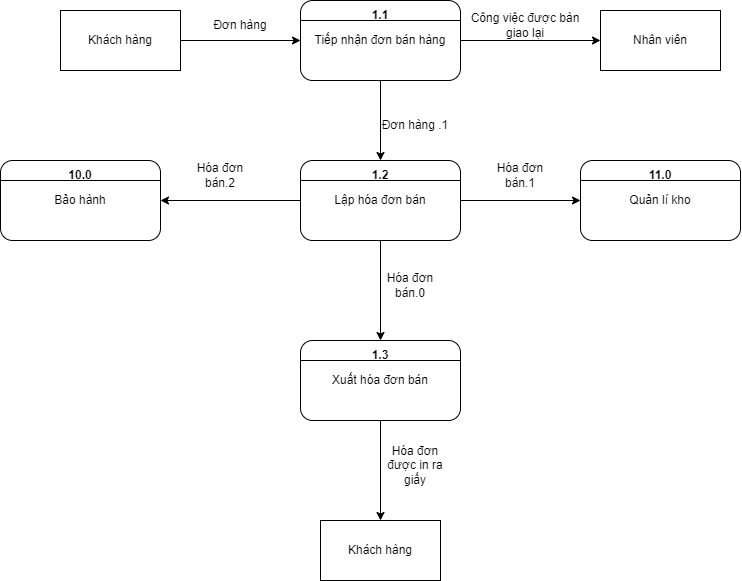

The diagram above was exported from draw.io. Its source (the exported page's mxGraphModel, read from the mxfile embedded in the PNG):
<mxGraphModel dx="1038" dy="521" grid="1" gridSize="10" guides="1" tooltips="1" connect="1" arrows="1" fold="1" page="1" pageScale="1" pageWidth="827" pageHeight="1169" math="0" shadow="0">
  <root>
    <mxCell id="0" />
    <mxCell id="1" parent="0" />
    <mxCell id="1CUbDOVWq-5YVYKewdwf-1" value="Khách hàng" style="rounded=0;whiteSpace=wrap;html=1;" parent="1" vertex="1">
      <mxGeometry x="60" y="130" width="120" height="60" as="geometry" />
    </mxCell>
    <mxCell id="1CUbDOVWq-5YVYKewdwf-2" value="" style="endArrow=classic;html=1;rounded=0;entryX=0;entryY=0.5;entryDx=0;entryDy=0;exitX=1;exitY=0.5;exitDx=0;exitDy=0;" parent="1" source="1CUbDOVWq-5YVYKewdwf-1" target="1CUbDOVWq-5YVYKewdwf-3" edge="1">
      <mxGeometry width="50" height="50" relative="1" as="geometry">
        <mxPoint x="190" y="150" as="sourcePoint" />
        <mxPoint x="270" y="150" as="targetPoint" />
      </mxGeometry>
    </mxCell>
    <mxCell id="1CUbDOVWq-5YVYKewdwf-3" value="Tiếp nhận đơn bán hàng" style="rounded=1;whiteSpace=wrap;html=1;" parent="1" vertex="1">
      <mxGeometry x="300" y="120" width="160" height="80" as="geometry" />
    </mxCell>
    <mxCell id="1CUbDOVWq-5YVYKewdwf-4" value="" style="endArrow=none;html=1;rounded=0;entryX=1;entryY=0.25;entryDx=0;entryDy=0;exitX=0;exitY=0.25;exitDx=0;exitDy=0;" parent="1" source="1CUbDOVWq-5YVYKewdwf-3" target="1CUbDOVWq-5YVYKewdwf-3" edge="1">
      <mxGeometry width="50" height="50" relative="1" as="geometry">
        <mxPoint x="460" y="200" as="sourcePoint" />
        <mxPoint x="510" y="150" as="targetPoint" />
      </mxGeometry>
    </mxCell>
    <mxCell id="1CUbDOVWq-5YVYKewdwf-5" value="&lt;b&gt;1.1&lt;/b&gt;" style="text;html=1;strokeColor=none;fillColor=none;align=center;verticalAlign=middle;whiteSpace=wrap;rounded=0;fontSize=12;fontColor=none;" parent="1" vertex="1">
      <mxGeometry x="350" y="120" width="60" height="30" as="geometry" />
    </mxCell>
    <mxCell id="1CUbDOVWq-5YVYKewdwf-6" value="Đơn hàng" style="text;html=1;strokeColor=none;fillColor=none;align=center;verticalAlign=middle;whiteSpace=wrap;rounded=0;" parent="1" vertex="1">
      <mxGeometry x="210" y="130" width="60" height="30" as="geometry" />
    </mxCell>
    <mxCell id="1CUbDOVWq-5YVYKewdwf-7" value="Nhân viên" style="rounded=0;whiteSpace=wrap;html=1;" parent="1" vertex="1">
      <mxGeometry x="600" y="130" width="120" height="60" as="geometry" />
    </mxCell>
    <mxCell id="1CUbDOVWq-5YVYKewdwf-8" value="" style="endArrow=classic;html=1;rounded=0;entryX=0;entryY=0.5;entryDx=0;entryDy=0;exitX=1;exitY=0.5;exitDx=0;exitDy=0;" parent="1" source="1CUbDOVWq-5YVYKewdwf-3" target="1CUbDOVWq-5YVYKewdwf-7" edge="1">
      <mxGeometry width="50" height="50" relative="1" as="geometry">
        <mxPoint x="390" y="320" as="sourcePoint" />
        <mxPoint x="440" y="270" as="targetPoint" />
      </mxGeometry>
    </mxCell>
    <mxCell id="1CUbDOVWq-5YVYKewdwf-9" value="Công việc được bàn giao lại" style="text;html=1;strokeColor=none;fillColor=none;align=center;verticalAlign=middle;whiteSpace=wrap;rounded=0;" parent="1" vertex="1">
      <mxGeometry x="460" y="130" width="130" height="30" as="geometry" />
    </mxCell>
    <mxCell id="1CUbDOVWq-5YVYKewdwf-10" value="" style="endArrow=classic;html=1;rounded=0;exitX=0.5;exitY=1;exitDx=0;exitDy=0;entryX=0.5;entryY=0;entryDx=0;entryDy=0;" parent="1" source="1CUbDOVWq-5YVYKewdwf-3" target="1CUbDOVWq-5YVYKewdwf-14" edge="1">
      <mxGeometry width="50" height="50" relative="1" as="geometry">
        <mxPoint x="390" y="410" as="sourcePoint" />
        <mxPoint x="380" y="280" as="targetPoint" />
      </mxGeometry>
    </mxCell>
    <mxCell id="1CUbDOVWq-5YVYKewdwf-12" value="Lập hóa đơn bán" style="rounded=1;whiteSpace=wrap;html=1;" parent="1" vertex="1">
      <mxGeometry x="300" y="280" width="160" height="80" as="geometry" />
    </mxCell>
    <mxCell id="1CUbDOVWq-5YVYKewdwf-13" value="" style="endArrow=none;html=1;rounded=0;entryX=1;entryY=0.25;entryDx=0;entryDy=0;exitX=0;exitY=0.25;exitDx=0;exitDy=0;" parent="1" source="1CUbDOVWq-5YVYKewdwf-12" target="1CUbDOVWq-5YVYKewdwf-12" edge="1">
      <mxGeometry width="50" height="50" relative="1" as="geometry">
        <mxPoint x="460" y="360" as="sourcePoint" />
        <mxPoint x="510" y="310" as="targetPoint" />
      </mxGeometry>
    </mxCell>
    <mxCell id="1CUbDOVWq-5YVYKewdwf-14" value="&lt;b&gt;1.2&lt;/b&gt;" style="text;html=1;strokeColor=none;fillColor=none;align=center;verticalAlign=middle;whiteSpace=wrap;rounded=0;fontSize=12;fontColor=none;" parent="1" vertex="1">
      <mxGeometry x="350" y="280" width="60" height="30" as="geometry" />
    </mxCell>
    <mxCell id="1CUbDOVWq-5YVYKewdwf-15" value="Đơn hàng .1" style="text;html=1;strokeColor=none;fillColor=none;align=center;verticalAlign=middle;whiteSpace=wrap;rounded=0;" parent="1" vertex="1">
      <mxGeometry x="380" y="230" width="70" height="30" as="geometry" />
    </mxCell>
    <mxCell id="1CUbDOVWq-5YVYKewdwf-16" value="Xuất hóa đơn bán" style="rounded=1;whiteSpace=wrap;html=1;" parent="1" vertex="1">
      <mxGeometry x="300" y="460" width="160" height="80" as="geometry" />
    </mxCell>
    <mxCell id="1CUbDOVWq-5YVYKewdwf-17" value="" style="endArrow=none;html=1;rounded=0;entryX=1;entryY=0.25;entryDx=0;entryDy=0;exitX=0;exitY=0.25;exitDx=0;exitDy=0;" parent="1" source="1CUbDOVWq-5YVYKewdwf-16" target="1CUbDOVWq-5YVYKewdwf-16" edge="1">
      <mxGeometry width="50" height="50" relative="1" as="geometry">
        <mxPoint x="460" y="540" as="sourcePoint" />
        <mxPoint x="510" y="490" as="targetPoint" />
      </mxGeometry>
    </mxCell>
    <mxCell id="1CUbDOVWq-5YVYKewdwf-18" value="&lt;b&gt;1.3&lt;/b&gt;" style="text;html=1;strokeColor=none;fillColor=none;align=center;verticalAlign=middle;whiteSpace=wrap;rounded=0;fontSize=12;fontColor=none;" parent="1" vertex="1">
      <mxGeometry x="350" y="460" width="60" height="30" as="geometry" />
    </mxCell>
    <mxCell id="1CUbDOVWq-5YVYKewdwf-19" value="" style="endArrow=classic;html=1;rounded=0;entryX=0.5;entryY=0;entryDx=0;entryDy=0;exitX=0.5;exitY=1;exitDx=0;exitDy=0;" parent="1" source="1CUbDOVWq-5YVYKewdwf-12" target="1CUbDOVWq-5YVYKewdwf-18" edge="1">
      <mxGeometry width="50" height="50" relative="1" as="geometry">
        <mxPoint x="390" y="600" as="sourcePoint" />
        <mxPoint x="440" y="550" as="targetPoint" />
      </mxGeometry>
    </mxCell>
    <mxCell id="1CUbDOVWq-5YVYKewdwf-20" value="Hóa đơn bán.0" style="text;html=1;strokeColor=none;fillColor=none;align=center;verticalAlign=middle;whiteSpace=wrap;rounded=0;" parent="1" vertex="1">
      <mxGeometry x="380" y="390" width="60" height="30" as="geometry" />
    </mxCell>
    <mxCell id="1CUbDOVWq-5YVYKewdwf-21" value="" style="endArrow=classic;html=1;rounded=0;exitX=0.5;exitY=1;exitDx=0;exitDy=0;entryX=0.5;entryY=0;entryDx=0;entryDy=0;" parent="1" source="1CUbDOVWq-5YVYKewdwf-16" target="1CUbDOVWq-5YVYKewdwf-23" edge="1">
      <mxGeometry width="50" height="50" relative="1" as="geometry">
        <mxPoint x="390" y="690" as="sourcePoint" />
        <mxPoint x="380" y="640" as="targetPoint" />
      </mxGeometry>
    </mxCell>
    <mxCell id="1CUbDOVWq-5YVYKewdwf-22" value="Hóa đơn được in ra giấy" style="text;html=1;strokeColor=none;fillColor=none;align=center;verticalAlign=middle;whiteSpace=wrap;rounded=0;" parent="1" vertex="1">
      <mxGeometry x="385" y="570" width="60" height="30" as="geometry" />
    </mxCell>
    <mxCell id="1CUbDOVWq-5YVYKewdwf-23" value="Khách hàng" style="rounded=0;whiteSpace=wrap;html=1;" parent="1" vertex="1">
      <mxGeometry x="320" y="640" width="120" height="60" as="geometry" />
    </mxCell>
    <mxCell id="XqsrOjEfgGSMs_crzFQL-1" value="Quản lí kho" style="rounded=1;whiteSpace=wrap;html=1;" vertex="1" parent="1">
      <mxGeometry x="580" y="280" width="160" height="80" as="geometry" />
    </mxCell>
    <mxCell id="XqsrOjEfgGSMs_crzFQL-2" value="" style="endArrow=none;html=1;rounded=0;entryX=1;entryY=0.25;entryDx=0;entryDy=0;exitX=0;exitY=0.25;exitDx=0;exitDy=0;" edge="1" parent="1" source="XqsrOjEfgGSMs_crzFQL-1" target="XqsrOjEfgGSMs_crzFQL-1">
      <mxGeometry width="50" height="50" relative="1" as="geometry">
        <mxPoint x="740" y="360" as="sourcePoint" />
        <mxPoint x="790" y="310" as="targetPoint" />
      </mxGeometry>
    </mxCell>
    <mxCell id="XqsrOjEfgGSMs_crzFQL-3" value="&lt;b&gt;11.0&lt;/b&gt;" style="text;html=1;strokeColor=none;fillColor=none;align=center;verticalAlign=middle;whiteSpace=wrap;rounded=0;fontSize=12;fontColor=none;" vertex="1" parent="1">
      <mxGeometry x="630" y="280" width="60" height="30" as="geometry" />
    </mxCell>
    <mxCell id="XqsrOjEfgGSMs_crzFQL-4" value="" style="endArrow=classic;html=1;rounded=0;entryX=0;entryY=0.5;entryDx=0;entryDy=0;exitX=1;exitY=0.5;exitDx=0;exitDy=0;" edge="1" parent="1" source="1CUbDOVWq-5YVYKewdwf-12" target="XqsrOjEfgGSMs_crzFQL-1">
      <mxGeometry width="50" height="50" relative="1" as="geometry">
        <mxPoint x="500" y="410" as="sourcePoint" />
        <mxPoint x="550" y="360" as="targetPoint" />
      </mxGeometry>
    </mxCell>
    <mxCell id="XqsrOjEfgGSMs_crzFQL-5" value="Hóa đơn bán.1" style="text;html=1;strokeColor=none;fillColor=none;align=center;verticalAlign=middle;whiteSpace=wrap;rounded=0;" vertex="1" parent="1">
      <mxGeometry x="490" y="280" width="60" height="30" as="geometry" />
    </mxCell>
    <mxCell id="XqsrOjEfgGSMs_crzFQL-6" value="Bảo hành" style="rounded=1;whiteSpace=wrap;html=1;" vertex="1" parent="1">
      <mxGeometry y="280" width="160" height="80" as="geometry" />
    </mxCell>
    <mxCell id="XqsrOjEfgGSMs_crzFQL-7" value="" style="endArrow=none;html=1;rounded=0;entryX=1;entryY=0.25;entryDx=0;entryDy=0;exitX=0;exitY=0.25;exitDx=0;exitDy=0;" edge="1" parent="1" source="XqsrOjEfgGSMs_crzFQL-6" target="XqsrOjEfgGSMs_crzFQL-6">
      <mxGeometry width="50" height="50" relative="1" as="geometry">
        <mxPoint x="160" y="360" as="sourcePoint" />
        <mxPoint x="210" y="310" as="targetPoint" />
      </mxGeometry>
    </mxCell>
    <mxCell id="XqsrOjEfgGSMs_crzFQL-8" value="&lt;b&gt;10.0&lt;/b&gt;" style="text;html=1;strokeColor=none;fillColor=none;align=center;verticalAlign=middle;whiteSpace=wrap;rounded=0;fontSize=12;fontColor=none;" vertex="1" parent="1">
      <mxGeometry x="50" y="280" width="60" height="30" as="geometry" />
    </mxCell>
    <mxCell id="XqsrOjEfgGSMs_crzFQL-9" value="Hóa đơn bán.2" style="text;html=1;strokeColor=none;fillColor=none;align=center;verticalAlign=middle;whiteSpace=wrap;rounded=0;" vertex="1" parent="1">
      <mxGeometry x="190" y="280" width="60" height="30" as="geometry" />
    </mxCell>
    <mxCell id="XqsrOjEfgGSMs_crzFQL-10" value="" style="endArrow=classic;html=1;rounded=0;entryX=1;entryY=0.5;entryDx=0;entryDy=0;exitX=0;exitY=0.5;exitDx=0;exitDy=0;" edge="1" parent="1" source="1CUbDOVWq-5YVYKewdwf-12" target="XqsrOjEfgGSMs_crzFQL-6">
      <mxGeometry width="50" height="50" relative="1" as="geometry">
        <mxPoint x="210" y="480" as="sourcePoint" />
        <mxPoint x="260" y="430" as="targetPoint" />
      </mxGeometry>
    </mxCell>
  </root>
</mxGraphModel>